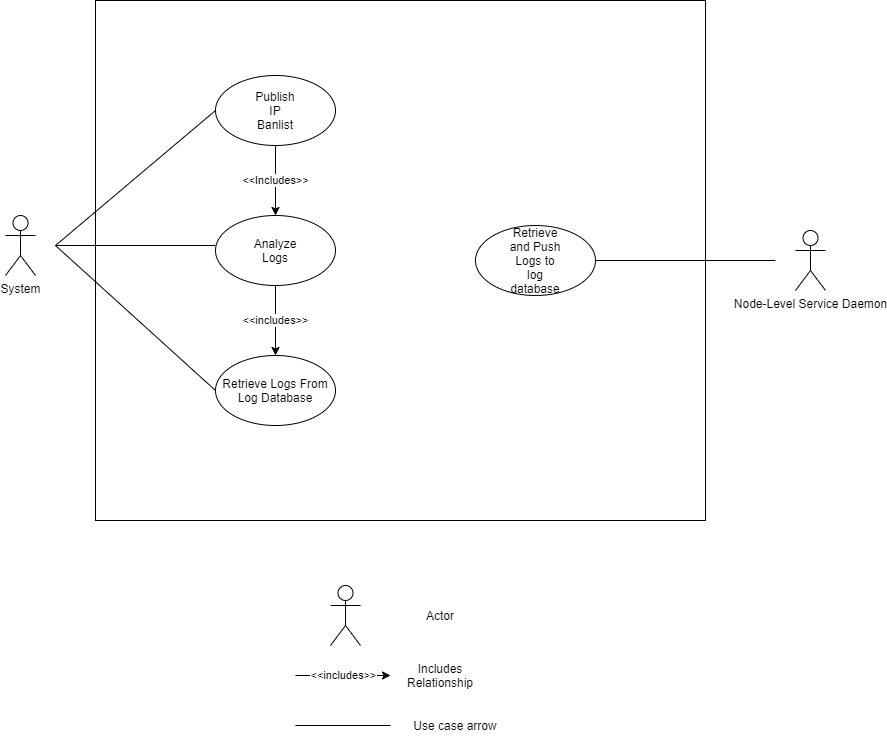

The diagram above was exported from draw.io. Its source (the exported page's mxGraphModel, read from the mxfile embedded in the PNG):
<mxGraphModel dx="1248" dy="711" grid="1" gridSize="10" guides="1" tooltips="1" connect="1" arrows="1" fold="1" page="1" pageScale="1" pageWidth="1200" pageHeight="1500" math="0" shadow="0">
  <root>
    <mxCell id="0" />
    <mxCell id="1" parent="0" />
    <mxCell id="E2gjVmwt-x5M3BF9JQ6a-18" value="" style="rounded=0;whiteSpace=wrap;html=1;" vertex="1" parent="1">
      <mxGeometry x="260" y="275" width="610" height="520" as="geometry" />
    </mxCell>
    <mxCell id="E2gjVmwt-x5M3BF9JQ6a-2" value="System" style="shape=umlActor;verticalLabelPosition=bottom;verticalAlign=top;html=1;outlineConnect=0;" vertex="1" parent="1">
      <mxGeometry x="170" y="490" width="30" height="60" as="geometry" />
    </mxCell>
    <mxCell id="E2gjVmwt-x5M3BF9JQ6a-3" value="" style="ellipse;whiteSpace=wrap;html=1;" vertex="1" parent="1">
      <mxGeometry x="380" y="350" width="120" height="70" as="geometry" />
    </mxCell>
    <mxCell id="E2gjVmwt-x5M3BF9JQ6a-4" value="Publish IP Banlist" style="text;html=1;strokeColor=none;fillColor=none;align=center;verticalAlign=middle;whiteSpace=wrap;rounded=0;" vertex="1" parent="1">
      <mxGeometry x="420" y="375" width="40" height="20" as="geometry" />
    </mxCell>
    <mxCell id="E2gjVmwt-x5M3BF9JQ6a-5" value="" style="endArrow=none;html=1;entryX=0;entryY=0.5;entryDx=0;entryDy=0;" edge="1" parent="1" target="E2gjVmwt-x5M3BF9JQ6a-3">
      <mxGeometry width="50" height="50" relative="1" as="geometry">
        <mxPoint x="220" y="520" as="sourcePoint" />
        <mxPoint x="300" y="450" as="targetPoint" />
      </mxGeometry>
    </mxCell>
    <mxCell id="E2gjVmwt-x5M3BF9JQ6a-6" value="" style="ellipse;whiteSpace=wrap;html=1;" vertex="1" parent="1">
      <mxGeometry x="380" y="490" width="120" height="70" as="geometry" />
    </mxCell>
    <mxCell id="E2gjVmwt-x5M3BF9JQ6a-8" value="Analyze Logs" style="text;html=1;strokeColor=none;fillColor=none;align=center;verticalAlign=middle;whiteSpace=wrap;rounded=0;" vertex="1" parent="1">
      <mxGeometry x="420" y="515" width="40" height="20" as="geometry" />
    </mxCell>
    <mxCell id="E2gjVmwt-x5M3BF9JQ6a-9" value="" style="ellipse;whiteSpace=wrap;html=1;" vertex="1" parent="1">
      <mxGeometry x="640" y="500" width="120" height="70" as="geometry" />
    </mxCell>
    <mxCell id="E2gjVmwt-x5M3BF9JQ6a-10" value="Node-Level Service Daemon" style="shape=umlActor;verticalLabelPosition=bottom;verticalAlign=top;html=1;outlineConnect=0;" vertex="1" parent="1">
      <mxGeometry x="960" y="505" width="30" height="60" as="geometry" />
    </mxCell>
    <mxCell id="E2gjVmwt-x5M3BF9JQ6a-12" value="Retrieve and Push Logs to log database" style="text;html=1;strokeColor=none;fillColor=none;align=center;verticalAlign=middle;whiteSpace=wrap;rounded=0;" vertex="1" parent="1">
      <mxGeometry x="670" y="525" width="60" height="20" as="geometry" />
    </mxCell>
    <mxCell id="E2gjVmwt-x5M3BF9JQ6a-13" value="&amp;lt;&amp;lt;Includes&amp;gt;&amp;gt;" style="endArrow=classic;html=1;entryX=0.5;entryY=0;entryDx=0;entryDy=0;exitX=0.5;exitY=1;exitDx=0;exitDy=0;" edge="1" parent="1" source="E2gjVmwt-x5M3BF9JQ6a-3" target="E2gjVmwt-x5M3BF9JQ6a-6">
      <mxGeometry width="50" height="50" relative="1" as="geometry">
        <mxPoint x="490" y="480" as="sourcePoint" />
        <mxPoint x="540" y="430" as="targetPoint" />
      </mxGeometry>
    </mxCell>
    <mxCell id="E2gjVmwt-x5M3BF9JQ6a-14" value="Retrieve Logs From Log Database" style="ellipse;whiteSpace=wrap;html=1;" vertex="1" parent="1">
      <mxGeometry x="380" y="630" width="120" height="70" as="geometry" />
    </mxCell>
    <mxCell id="E2gjVmwt-x5M3BF9JQ6a-17" value="&amp;lt;&amp;lt;includes&amp;gt;&amp;gt;" style="endArrow=classic;html=1;exitX=0.5;exitY=1;exitDx=0;exitDy=0;" edge="1" parent="1" source="E2gjVmwt-x5M3BF9JQ6a-6" target="E2gjVmwt-x5M3BF9JQ6a-14">
      <mxGeometry width="50" height="50" relative="1" as="geometry">
        <mxPoint x="520" y="800" as="sourcePoint" />
        <mxPoint x="570" y="750" as="targetPoint" />
      </mxGeometry>
    </mxCell>
    <mxCell id="E2gjVmwt-x5M3BF9JQ6a-22" value="" style="endArrow=none;html=1;" edge="1" parent="1">
      <mxGeometry width="50" height="50" relative="1" as="geometry">
        <mxPoint x="220" y="520" as="sourcePoint" />
        <mxPoint x="380" y="520" as="targetPoint" />
      </mxGeometry>
    </mxCell>
    <mxCell id="E2gjVmwt-x5M3BF9JQ6a-23" value="" style="endArrow=none;html=1;entryX=0;entryY=0.5;entryDx=0;entryDy=0;" edge="1" parent="1" target="E2gjVmwt-x5M3BF9JQ6a-14">
      <mxGeometry width="50" height="50" relative="1" as="geometry">
        <mxPoint x="220" y="520" as="sourcePoint" />
        <mxPoint x="390" y="530" as="targetPoint" />
      </mxGeometry>
    </mxCell>
    <mxCell id="E2gjVmwt-x5M3BF9JQ6a-24" value="" style="endArrow=none;html=1;exitX=1;exitY=0.5;exitDx=0;exitDy=0;" edge="1" parent="1" source="E2gjVmwt-x5M3BF9JQ6a-9">
      <mxGeometry width="50" height="50" relative="1" as="geometry">
        <mxPoint x="530" y="570" as="sourcePoint" />
        <mxPoint x="940" y="535" as="targetPoint" />
      </mxGeometry>
    </mxCell>
    <mxCell id="E2gjVmwt-x5M3BF9JQ6a-28" value="" style="shape=umlActor;verticalLabelPosition=bottom;verticalAlign=top;html=1;outlineConnect=0;" vertex="1" parent="1">
      <mxGeometry x="495" y="860" width="30" height="60" as="geometry" />
    </mxCell>
    <mxCell id="E2gjVmwt-x5M3BF9JQ6a-30" value="&amp;lt;&amp;lt;includes&amp;gt;&amp;gt;" style="endArrow=classic;html=1;exitX=0.5;exitY=1;exitDx=0;exitDy=0;" edge="1" parent="1">
      <mxGeometry width="50" height="50" relative="1" as="geometry">
        <mxPoint x="460" y="950" as="sourcePoint" />
        <mxPoint x="555" y="950" as="targetPoint" />
      </mxGeometry>
    </mxCell>
    <mxCell id="E2gjVmwt-x5M3BF9JQ6a-32" value="Actor" style="text;html=1;strokeColor=none;fillColor=none;align=center;verticalAlign=middle;whiteSpace=wrap;rounded=0;" vertex="1" parent="1">
      <mxGeometry x="585" y="880" width="40" height="20" as="geometry" />
    </mxCell>
    <mxCell id="E2gjVmwt-x5M3BF9JQ6a-33" value="Includes Relationship" style="text;html=1;strokeColor=none;fillColor=none;align=center;verticalAlign=middle;whiteSpace=wrap;rounded=0;" vertex="1" parent="1">
      <mxGeometry x="585" y="940" width="40" height="20" as="geometry" />
    </mxCell>
    <mxCell id="E2gjVmwt-x5M3BF9JQ6a-34" value="" style="endArrow=none;html=1;exitX=1;exitY=0.5;exitDx=0;exitDy=0;" edge="1" parent="1">
      <mxGeometry width="50" height="50" relative="1" as="geometry">
        <mxPoint x="460.00000000000205" y="1000" as="sourcePoint" />
        <mxPoint x="555" y="1000" as="targetPoint" />
      </mxGeometry>
    </mxCell>
    <mxCell id="E2gjVmwt-x5M3BF9JQ6a-35" value="Use case arrow" style="text;html=1;strokeColor=none;fillColor=none;align=center;verticalAlign=middle;whiteSpace=wrap;rounded=0;" vertex="1" parent="1">
      <mxGeometry x="575" y="990" width="90" height="20" as="geometry" />
    </mxCell>
  </root>
</mxGraphModel>